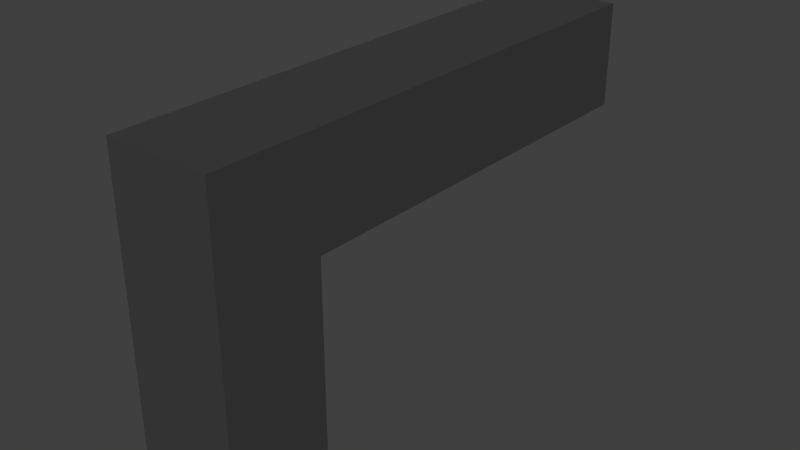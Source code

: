 # Source: gun.blend  (saved by Blender 2.70.0; exported with 4.5.12 LTS)
import bpy
from mathutils import Matrix  # noqa: F401  (used for matrix-valued properties, if any)

bpy.ops.wm.read_factory_settings(use_empty=True)
scene = bpy.context.scene
scene.name = 'Scene'

# ---- collections
col_collection_1 = bpy.data.collections.new('Collection 1'); scene.collection.children.link(col_collection_1)

# ---- materials (node trees are filled in below, after node groups)
mat_default = bpy.data.materials.new('default')
mat_default.alpha_threshold = 0.0
mat_default.use_transparent_shadow = False
mat_default.diffuse_color = (0.05222, 0.05222, 0.05222, 1.0)
mat_default.roughness = 0.5
mat_default.line_color = (0.0, 0.0, 0.0, 1.0)

# ---- material node trees

# ---- world
world_world = bpy.data.worlds.new('World'); scene.world = world_world
world_world.color = (0.05088, 0.05088, 0.05088)
world_world.use_sun_shadow = False
world_world.sun_shadow_jitter_overblur = 0.0
world_world.cycles.sampling_method = 'MANUAL'
world_world.cycles.sample_map_resolution = 256

# ---- meshes
me_player_001 = bpy.data.meshes.new('player.001')
me_player_001.from_pydata([(0.1, -1.586, -0.2759), (-0.1, -1.586, -0.2759), (-0.1, -1.586, -0.4759), (0.1, -1.586, -0.4759), (-0.1, -0.586, -0.2759), (0.1, -0.586, -0.2759), (-0.1, -0.786, -0.4759), (0.1, -0.786, -0.4759), (0.1, -0.586, -0.8759), (-0.1, -0.586, -0.8759), (-0.1, -0.786, -0.8759), (0.1, -0.786, -0.8759)], [], [(5, 7, 11, 8), (5, 4, 1, 0), (2, 3, 0, 1), (3, 2, 6, 7), (9, 4, 5, 8), (7, 6, 10, 11), (10, 9, 8, 11), (0, 3, 7, 5), (9, 10, 6, 4), (4, 6, 2, 1)])
_uv = me_player_001.uv_layers.new(name='UVMap')
_uv.uv.foreach_set('vector', [0.3125, 0.3755, 0.25, 0.313, 0.25, 0.188, 0.3125, 0.188, 0.625, 0.06259, 0.625, 9.623e-05, 0.9374, 7.814e-05, 0.9374, 0.06257, 0.9999, 7.46e-05, 0.9999, 0.06257, 0.9374, 0.06257, 0.9374, 7.814e-05, 7.46e-05, 0.06256, 7.929e-05, 7.46e-05, 0.25, 9.346e-05, 0.25, 0.06258, 0.4375, 0.0001018, 0.625, 9.623e-05, 0.625, 0.06259, 0.4375, 0.06259, 0.25, 0.06258, 0.25, 9.346e-05, 0.375, 0.0001009, 0.375, 0.06259, 0.375, 0.0001009, 0.4375, 0.0001018, 0.4375, 0.06259, 0.375, 0.06259, 7.46e-05, 0.1252, 7.464e-05, 0.06274, 0.25, 0.06274, 0.3125, 0.1252, 0.3127, 0.1254, 0.3752, 0.1254, 0.3752, 0.2504, 0.3127, 0.3129, 0.3125, 0.1254, 0.25, 0.1879, 7.46e-05, 0.1879, 7.46e-05, 0.1254])
me_player_001.materials.append(mat_default)
me_player_001.use_remesh_preserve_volume = False
me_player_001.use_remesh_preserve_attributes = False
me_player_001.use_mirror_vertex_groups = False
me_player_001.update()

# ---- objects
ob_player_001 = bpy.data.objects.new('player.001', me_player_001)

# ---- transforms, parenting, visibility, modifiers, constraints
ob_player_001.location = (0.0, 0.0, 0.0)
ob_player_001.rotation_euler = (0.0, -0.0, -3.142)
ob_player_001.lineart.crease_threshold = 0.0

# ---- collection membership
col_collection_1.objects.link(ob_player_001)

# ---- scene / render settings (as saved in the file)
scene.frame_start = 1; scene.frame_end = 250; scene.frame_set(185)
scene.render.engine = 'BLENDER_EEVEE_NEXT'
scene.render.resolution_percentage = 50
scene.render.dither_intensity = 0.0
scene.cycles.use_denoising = False
scene.cycles.samples = 10
scene.cycles.sampling_pattern = 'TABULATED_SOBOL'
scene.cycles.light_sampling_threshold = 0.0
scene.cycles.use_adaptive_sampling = False
scene.cycles.use_light_tree = False
scene.cycles.blur_glossy = 0.0
scene.cycles.volume_bounces = 1
scene.cycles.pixel_filter_type = 'GAUSSIAN'
scene.cycles.sample_clamp_indirect = 0.0
scene.view_settings.view_transform = 'Standard'
bpy.context.view_layer.update()

# ---- added for rendering (the .blend has no active camera and no usable light): camera, sun
cam_auto = bpy.data.cameras.new('AutoCamera')
cam_auto.lens = 50.0
cam_auto.sensor_width = 36.0
cam_auto.clip_end = 1000.0
ob_auto_camera = bpy.data.objects.new('AutoCamera', cam_auto)
scene.collection.objects.link(ob_auto_camera)
ob_auto_camera.location = (1.09474, -0.227663, 0.299921)
ob_auto_camera.rotation_euler = (1.09748, -7.21219e-08, 0.694738)
scene.camera = ob_auto_camera
light_auto_sun = bpy.data.lights.new('AutoSun', 'SUN')
light_auto_sun.energy = 3.0
light_auto_sun.angle = 0.0523599
ob_auto_sun = bpy.data.objects.new('AutoSun', light_auto_sun)
scene.collection.objects.link(ob_auto_sun)
ob_auto_sun.rotation_euler = (0.872665, 0.174533, 0.523599)
bpy.context.view_layer.update()
